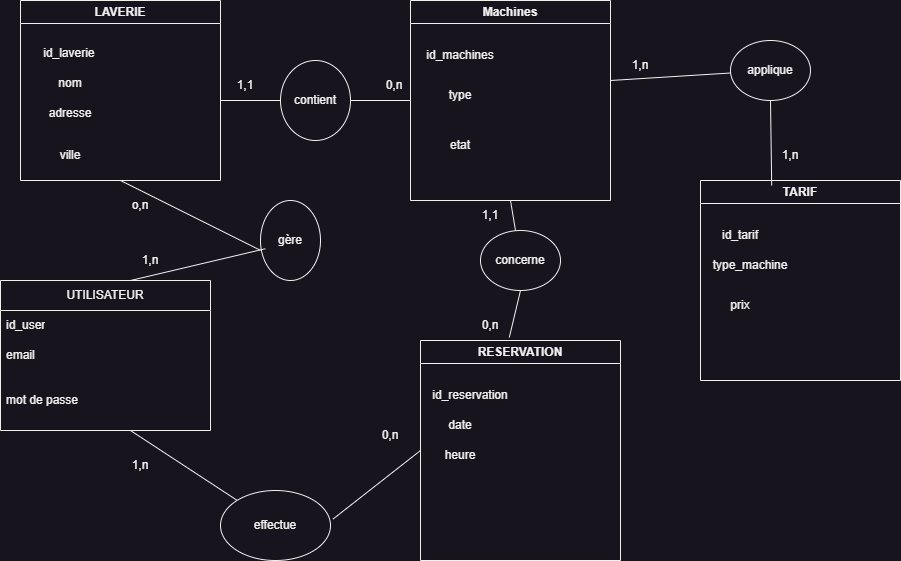

The diagram above was exported from draw.io. Its source (the exported page's mxGraphModel, read from the mxfile embedded in the PNG):
<mxGraphModel dx="1036" dy="606" grid="1" gridSize="10" guides="1" tooltips="1" connect="1" arrows="1" fold="1" page="1" pageScale="1" pageWidth="827" pageHeight="1169" math="0" shadow="0">
  <root>
    <mxCell id="0" />
    <mxCell id="1" parent="0" />
    <mxCell id="mBWLiXhvzr4NXI3vJiy3-1" value="LAVERIE" style="swimlane;whiteSpace=wrap;html=1;" parent="1" vertex="1">
      <mxGeometry x="40" y="30" width="200" height="180" as="geometry" />
    </mxCell>
    <mxCell id="mBWLiXhvzr4NXI3vJiy3-7" value="id_laverie&amp;nbsp;" style="text;html=1;align=center;verticalAlign=middle;resizable=0;points=[];autosize=1;strokeColor=none;fillColor=none;" parent="mBWLiXhvzr4NXI3vJiy3-1" vertex="1">
      <mxGeometry x="10" y="38" width="80" height="30" as="geometry" />
    </mxCell>
    <mxCell id="mBWLiXhvzr4NXI3vJiy3-8" value="nom" style="text;html=1;align=center;verticalAlign=middle;whiteSpace=wrap;rounded=0;" parent="mBWLiXhvzr4NXI3vJiy3-1" vertex="1">
      <mxGeometry x="20" y="68" width="60" height="30" as="geometry" />
    </mxCell>
    <mxCell id="mBWLiXhvzr4NXI3vJiy3-10" value="adresse" style="text;html=1;align=center;verticalAlign=middle;whiteSpace=wrap;rounded=0;" parent="mBWLiXhvzr4NXI3vJiy3-1" vertex="1">
      <mxGeometry x="20" y="98" width="60" height="30" as="geometry" />
    </mxCell>
    <mxCell id="mBWLiXhvzr4NXI3vJiy3-11" value="ville" style="text;html=1;align=center;verticalAlign=middle;whiteSpace=wrap;rounded=0;" parent="mBWLiXhvzr4NXI3vJiy3-1" vertex="1">
      <mxGeometry x="20" y="140" width="60" height="30" as="geometry" />
    </mxCell>
    <mxCell id="mBWLiXhvzr4NXI3vJiy3-15" value="UTILISATEUR" style="swimlane;fontStyle=0;childLayout=stackLayout;horizontal=1;startSize=30;horizontalStack=0;resizeParent=1;resizeParentMax=0;resizeLast=0;collapsible=1;marginBottom=0;whiteSpace=wrap;html=1;" parent="1" vertex="1">
      <mxGeometry x="20" y="310" width="210" height="150" as="geometry" />
    </mxCell>
    <mxCell id="mBWLiXhvzr4NXI3vJiy3-16" value="id_user" style="text;strokeColor=none;fillColor=none;align=left;verticalAlign=middle;spacingLeft=4;spacingRight=4;overflow=hidden;points=[[0,0.5],[1,0.5]];portConstraint=eastwest;rotatable=0;whiteSpace=wrap;html=1;" parent="mBWLiXhvzr4NXI3vJiy3-15" vertex="1">
      <mxGeometry y="30" width="210" height="30" as="geometry" />
    </mxCell>
    <mxCell id="mBWLiXhvzr4NXI3vJiy3-17" value="email" style="text;strokeColor=none;fillColor=none;align=left;verticalAlign=middle;spacingLeft=4;spacingRight=4;overflow=hidden;points=[[0,0.5],[1,0.5]];portConstraint=eastwest;rotatable=0;whiteSpace=wrap;html=1;" parent="mBWLiXhvzr4NXI3vJiy3-15" vertex="1">
      <mxGeometry y="60" width="210" height="30" as="geometry" />
    </mxCell>
    <mxCell id="mBWLiXhvzr4NXI3vJiy3-18" value="mot de passe" style="text;strokeColor=none;fillColor=none;align=left;verticalAlign=middle;spacingLeft=4;spacingRight=4;overflow=hidden;points=[[0,0.5],[1,0.5]];portConstraint=eastwest;rotatable=0;whiteSpace=wrap;html=1;" parent="mBWLiXhvzr4NXI3vJiy3-15" vertex="1">
      <mxGeometry y="90" width="210" height="60" as="geometry" />
    </mxCell>
    <mxCell id="mBWLiXhvzr4NXI3vJiy3-19" value="RESERVATION" style="swimlane;whiteSpace=wrap;html=1;" parent="1" vertex="1">
      <mxGeometry x="440" y="370" width="200" height="220" as="geometry" />
    </mxCell>
    <mxCell id="mBWLiXhvzr4NXI3vJiy3-20" value="id_reservation" style="text;html=1;align=center;verticalAlign=middle;whiteSpace=wrap;rounded=0;" parent="mBWLiXhvzr4NXI3vJiy3-19" vertex="1">
      <mxGeometry x="20" y="40" width="60" height="30" as="geometry" />
    </mxCell>
    <mxCell id="mBWLiXhvzr4NXI3vJiy3-21" value="date" style="text;html=1;align=center;verticalAlign=middle;whiteSpace=wrap;rounded=0;" parent="mBWLiXhvzr4NXI3vJiy3-19" vertex="1">
      <mxGeometry x="10" y="70" width="60" height="30" as="geometry" />
    </mxCell>
    <mxCell id="mBWLiXhvzr4NXI3vJiy3-22" value="heure" style="text;html=1;align=center;verticalAlign=middle;whiteSpace=wrap;rounded=0;" parent="mBWLiXhvzr4NXI3vJiy3-19" vertex="1">
      <mxGeometry x="10" y="100" width="60" height="30" as="geometry" />
    </mxCell>
    <mxCell id="mBWLiXhvzr4NXI3vJiy3-24" value="effectue" style="ellipse;whiteSpace=wrap;html=1;" parent="1" vertex="1">
      <mxGeometry x="240" y="520" width="110" height="70" as="geometry" />
    </mxCell>
    <mxCell id="mBWLiXhvzr4NXI3vJiy3-25" value="" style="endArrow=none;html=1;rounded=0;" parent="1" target="mBWLiXhvzr4NXI3vJiy3-24" edge="1">
      <mxGeometry width="50" height="50" relative="1" as="geometry">
        <mxPoint x="150" y="460" as="sourcePoint" />
        <mxPoint x="440" y="290" as="targetPoint" />
      </mxGeometry>
    </mxCell>
    <mxCell id="mBWLiXhvzr4NXI3vJiy3-30" value="contient" style="ellipse;whiteSpace=wrap;html=1;" parent="1" vertex="1">
      <mxGeometry x="300" y="90" width="70" height="80" as="geometry" />
    </mxCell>
    <mxCell id="mBWLiXhvzr4NXI3vJiy3-31" value="" style="endArrow=none;html=1;rounded=0;" parent="1" edge="1">
      <mxGeometry width="50" height="50" relative="1" as="geometry">
        <mxPoint x="240" y="130" as="sourcePoint" />
        <mxPoint x="300" y="130" as="targetPoint" />
      </mxGeometry>
    </mxCell>
    <mxCell id="mBWLiXhvzr4NXI3vJiy3-33" value="" style="endArrow=none;html=1;rounded=0;exitX=1.022;exitY=0.409;exitDx=0;exitDy=0;exitPerimeter=0;entryX=0;entryY=0.5;entryDx=0;entryDy=0;" parent="1" source="mBWLiXhvzr4NXI3vJiy3-24" target="mBWLiXhvzr4NXI3vJiy3-19" edge="1">
      <mxGeometry width="50" height="50" relative="1" as="geometry">
        <mxPoint x="390" y="340" as="sourcePoint" />
        <mxPoint x="440" y="290" as="targetPoint" />
      </mxGeometry>
    </mxCell>
    <mxCell id="mBWLiXhvzr4NXI3vJiy3-35" value="Machines" style="swimlane;whiteSpace=wrap;html=1;startSize=23;" parent="1" vertex="1">
      <mxGeometry x="430" y="30" width="200" height="200" as="geometry" />
    </mxCell>
    <mxCell id="mBWLiXhvzr4NXI3vJiy3-54" value="id_machines" style="text;html=1;align=center;verticalAlign=middle;whiteSpace=wrap;rounded=0;" parent="mBWLiXhvzr4NXI3vJiy3-35" vertex="1">
      <mxGeometry x="20" y="40" width="60" height="30" as="geometry" />
    </mxCell>
    <mxCell id="mBWLiXhvzr4NXI3vJiy3-58" value="type" style="text;html=1;align=center;verticalAlign=middle;whiteSpace=wrap;rounded=0;" parent="mBWLiXhvzr4NXI3vJiy3-35" vertex="1">
      <mxGeometry x="20" y="80" width="60" height="30" as="geometry" />
    </mxCell>
    <mxCell id="mBWLiXhvzr4NXI3vJiy3-59" value="etat" style="text;html=1;align=center;verticalAlign=middle;whiteSpace=wrap;rounded=0;" parent="mBWLiXhvzr4NXI3vJiy3-35" vertex="1">
      <mxGeometry x="20" y="130" width="60" height="30" as="geometry" />
    </mxCell>
    <mxCell id="mBWLiXhvzr4NXI3vJiy3-36" value="" style="endArrow=none;html=1;rounded=0;exitX=1;exitY=0.5;exitDx=0;exitDy=0;entryX=0;entryY=0.5;entryDx=0;entryDy=0;" parent="1" source="mBWLiXhvzr4NXI3vJiy3-30" target="mBWLiXhvzr4NXI3vJiy3-35" edge="1">
      <mxGeometry width="50" height="50" relative="1" as="geometry">
        <mxPoint x="390" y="330" as="sourcePoint" />
        <mxPoint x="440" y="280" as="targetPoint" />
      </mxGeometry>
    </mxCell>
    <mxCell id="mBWLiXhvzr4NXI3vJiy3-37" value="" style="endArrow=none;html=1;rounded=0;" parent="1" target="mBWLiXhvzr4NXI3vJiy3-38" edge="1">
      <mxGeometry width="50" height="50" relative="1" as="geometry">
        <mxPoint x="520" y="290" as="sourcePoint" />
        <mxPoint x="520" y="230" as="targetPoint" />
      </mxGeometry>
    </mxCell>
    <mxCell id="mBWLiXhvzr4NXI3vJiy3-38" value="concerne" style="ellipse;whiteSpace=wrap;html=1;" parent="1" vertex="1">
      <mxGeometry x="500" y="260" width="80" height="60" as="geometry" />
    </mxCell>
    <mxCell id="mBWLiXhvzr4NXI3vJiy3-39" value="" style="endArrow=none;html=1;rounded=0;entryX=0.5;entryY=1;entryDx=0;entryDy=0;" parent="1" source="mBWLiXhvzr4NXI3vJiy3-38" target="mBWLiXhvzr4NXI3vJiy3-35" edge="1">
      <mxGeometry width="50" height="50" relative="1" as="geometry">
        <mxPoint x="390" y="330" as="sourcePoint" />
        <mxPoint x="440" y="280" as="targetPoint" />
      </mxGeometry>
    </mxCell>
    <mxCell id="mBWLiXhvzr4NXI3vJiy3-40" value="" style="endArrow=none;html=1;rounded=0;exitX=0.444;exitY=-0.014;exitDx=0;exitDy=0;exitPerimeter=0;entryX=0.5;entryY=1;entryDx=0;entryDy=0;" parent="1" source="mBWLiXhvzr4NXI3vJiy3-19" target="mBWLiXhvzr4NXI3vJiy3-38" edge="1">
      <mxGeometry width="50" height="50" relative="1" as="geometry">
        <mxPoint x="390" y="330" as="sourcePoint" />
        <mxPoint x="440" y="280" as="targetPoint" />
      </mxGeometry>
    </mxCell>
    <mxCell id="mBWLiXhvzr4NXI3vJiy3-41" value="TARIF" style="swimlane;whiteSpace=wrap;html=1;" parent="1" vertex="1">
      <mxGeometry x="720" y="210" width="200" height="200" as="geometry" />
    </mxCell>
    <mxCell id="mBWLiXhvzr4NXI3vJiy3-55" value="id_tarif" style="text;html=1;align=center;verticalAlign=middle;whiteSpace=wrap;rounded=0;" parent="mBWLiXhvzr4NXI3vJiy3-41" vertex="1">
      <mxGeometry x="10" y="40" width="60" height="30" as="geometry" />
    </mxCell>
    <mxCell id="mBWLiXhvzr4NXI3vJiy3-56" value="type_machine" style="text;html=1;align=center;verticalAlign=middle;whiteSpace=wrap;rounded=0;" parent="mBWLiXhvzr4NXI3vJiy3-41" vertex="1">
      <mxGeometry x="20" y="70" width="60" height="30" as="geometry" />
    </mxCell>
    <mxCell id="mBWLiXhvzr4NXI3vJiy3-57" value="prix" style="text;html=1;align=center;verticalAlign=middle;whiteSpace=wrap;rounded=0;" parent="mBWLiXhvzr4NXI3vJiy3-41" vertex="1">
      <mxGeometry x="10" y="110" width="60" height="30" as="geometry" />
    </mxCell>
    <mxCell id="mBWLiXhvzr4NXI3vJiy3-42" value="applique" style="ellipse;whiteSpace=wrap;html=1;" parent="1" vertex="1">
      <mxGeometry x="750" y="70" width="80" height="60" as="geometry" />
    </mxCell>
    <mxCell id="mBWLiXhvzr4NXI3vJiy3-44" value="" style="endArrow=none;html=1;rounded=0;" parent="1" target="mBWLiXhvzr4NXI3vJiy3-42" edge="1">
      <mxGeometry width="50" height="50" relative="1" as="geometry">
        <mxPoint x="630" y="110" as="sourcePoint" />
        <mxPoint x="440" y="280" as="targetPoint" />
      </mxGeometry>
    </mxCell>
    <mxCell id="mBWLiXhvzr4NXI3vJiy3-45" value="" style="endArrow=none;html=1;rounded=0;exitX=0.5;exitY=1;exitDx=0;exitDy=0;entryX=0.356;entryY=0.025;entryDx=0;entryDy=0;entryPerimeter=0;" parent="1" source="mBWLiXhvzr4NXI3vJiy3-42" target="mBWLiXhvzr4NXI3vJiy3-41" edge="1">
      <mxGeometry width="50" height="50" relative="1" as="geometry">
        <mxPoint x="390" y="330" as="sourcePoint" />
        <mxPoint x="440" y="280" as="targetPoint" />
      </mxGeometry>
    </mxCell>
    <mxCell id="mBWLiXhvzr4NXI3vJiy3-46" value="1,n" style="text;html=1;align=center;verticalAlign=middle;whiteSpace=wrap;rounded=0;" parent="1" vertex="1">
      <mxGeometry x="130" y="480" width="60" height="30" as="geometry" />
    </mxCell>
    <mxCell id="mBWLiXhvzr4NXI3vJiy3-47" value="0,n" style="text;html=1;align=center;verticalAlign=middle;whiteSpace=wrap;rounded=0;" parent="1" vertex="1">
      <mxGeometry x="380" y="450" width="60" height="30" as="geometry" />
    </mxCell>
    <mxCell id="mBWLiXhvzr4NXI3vJiy3-48" value="1,1" style="text;html=1;align=center;verticalAlign=middle;whiteSpace=wrap;rounded=0;" parent="1" vertex="1">
      <mxGeometry x="480" y="230" width="60" height="30" as="geometry" />
    </mxCell>
    <mxCell id="mBWLiXhvzr4NXI3vJiy3-49" value="0,n" style="text;html=1;align=center;verticalAlign=middle;whiteSpace=wrap;rounded=0;" parent="1" vertex="1">
      <mxGeometry x="480" y="340" width="60" height="30" as="geometry" />
    </mxCell>
    <mxCell id="mBWLiXhvzr4NXI3vJiy3-50" value="1,1&lt;span style=&quot;white-space: pre;&quot;&gt;&#09;&lt;/span&gt;" style="text;html=1;align=center;verticalAlign=middle;whiteSpace=wrap;rounded=0;" parent="1" vertex="1">
      <mxGeometry x="240" y="100" width="60" height="30" as="geometry" />
    </mxCell>
    <mxCell id="mBWLiXhvzr4NXI3vJiy3-51" value="0,n" style="text;html=1;align=center;verticalAlign=middle;whiteSpace=wrap;rounded=0;" parent="1" vertex="1">
      <mxGeometry x="384" y="100" width="60" height="30" as="geometry" />
    </mxCell>
    <mxCell id="mBWLiXhvzr4NXI3vJiy3-52" value="1,n" style="text;html=1;align=center;verticalAlign=middle;whiteSpace=wrap;rounded=0;" parent="1" vertex="1">
      <mxGeometry x="630" y="80" width="60" height="30" as="geometry" />
    </mxCell>
    <mxCell id="mBWLiXhvzr4NXI3vJiy3-53" value="1,n" style="text;html=1;align=center;verticalAlign=middle;whiteSpace=wrap;rounded=0;" parent="1" vertex="1">
      <mxGeometry x="780" y="170" width="60" height="30" as="geometry" />
    </mxCell>
    <mxCell id="mBWLiXhvzr4NXI3vJiy3-60" value="gère" style="ellipse;whiteSpace=wrap;html=1;" parent="1" vertex="1">
      <mxGeometry x="280" y="230" width="60" height="80" as="geometry" />
    </mxCell>
    <mxCell id="mBWLiXhvzr4NXI3vJiy3-61" value="" style="endArrow=none;html=1;rounded=0;exitX=0.619;exitY=0;exitDx=0;exitDy=0;exitPerimeter=0;entryX=0.08;entryY=0.603;entryDx=0;entryDy=0;entryPerimeter=0;" parent="1" source="mBWLiXhvzr4NXI3vJiy3-15" target="mBWLiXhvzr4NXI3vJiy3-60" edge="1">
      <mxGeometry width="50" height="50" relative="1" as="geometry">
        <mxPoint x="390" y="330" as="sourcePoint" />
        <mxPoint x="440" y="280" as="targetPoint" />
      </mxGeometry>
    </mxCell>
    <mxCell id="mBWLiXhvzr4NXI3vJiy3-62" value="" style="endArrow=none;html=1;rounded=0;exitX=0.5;exitY=1;exitDx=0;exitDy=0;entryX=0;entryY=0.623;entryDx=0;entryDy=0;entryPerimeter=0;" parent="1" source="mBWLiXhvzr4NXI3vJiy3-1" target="mBWLiXhvzr4NXI3vJiy3-60" edge="1">
      <mxGeometry width="50" height="50" relative="1" as="geometry">
        <mxPoint x="390" y="330" as="sourcePoint" />
        <mxPoint x="440" y="280" as="targetPoint" />
      </mxGeometry>
    </mxCell>
    <mxCell id="mBWLiXhvzr4NXI3vJiy3-63" value="1,n" style="text;html=1;align=center;verticalAlign=middle;whiteSpace=wrap;rounded=0;" parent="1" vertex="1">
      <mxGeometry x="140" y="275" width="60" height="30" as="geometry" />
    </mxCell>
    <mxCell id="mBWLiXhvzr4NXI3vJiy3-64" value="o,n" style="text;html=1;align=center;verticalAlign=middle;whiteSpace=wrap;rounded=0;" parent="1" vertex="1">
      <mxGeometry x="130" y="220" width="60" height="30" as="geometry" />
    </mxCell>
  </root>
</mxGraphModel>